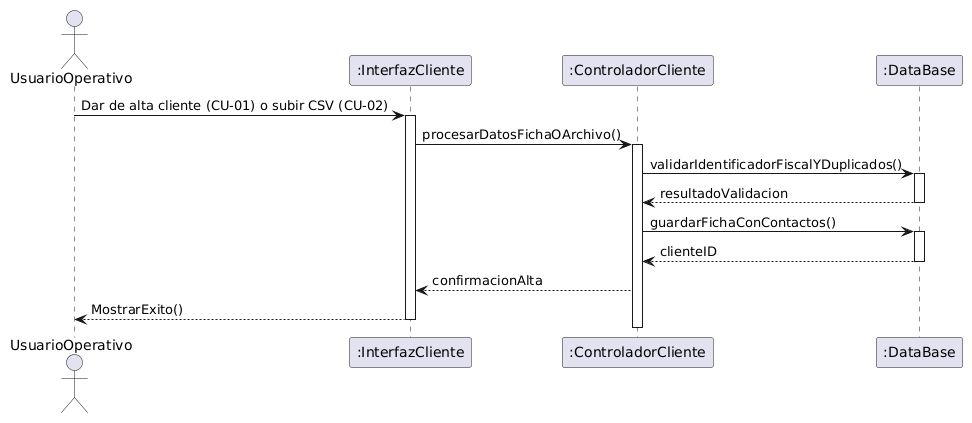

The diagram above was rendered by PlantUML. Its source (embedded in the PNG):
@startuml
actor UsuarioOperativo
participant ":InterfazCliente" as UI
participant ":ControladorCliente" as Ctrl
participant ":DataBase" as DB

UsuarioOperativo -> UI: Dar de alta cliente (CU-01) o subir CSV (CU-02)
activate UI
UI -> Ctrl: procesarDatosFichaOArchivo()
activate Ctrl
Ctrl -> DB: validarIdentificadorFiscalYDuplicados()
activate DB
DB --> Ctrl: resultadoValidacion
deactivate DB
Ctrl -> DB: guardarFichaConContactos()
activate DB
DB --> Ctrl: clienteID
deactivate DB
Ctrl --> UI: confirmacionAlta
UI --> UsuarioOperativo: MostrarExito()
deactivate Ctrl
deactivate UI
@enduml